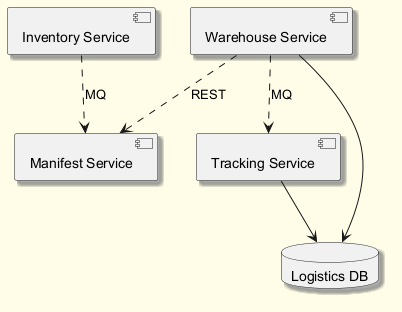

The diagram above was rendered by PlantUML. Its source (embedded in the PNG):
@startuml
skinparam backgroundColor #FFFDE7
skinparam classBackgroundColor #FFF9C4
skinparam classBorderColor #F57F17
skinparam shadowing true
component "Manifest Service" as C_ManifestService
component "Inventory Service" as C_InventoryService
component "Warehouse Service" as C_WarehouseService
component "Tracking Service" as C_TrackingService
database "Logistics DB" as DB_logistics
C_WarehouseService --> DB_logistics
C_TrackingService --> DB_logistics
C_InventoryService ..> C_ManifestService : MQ
C_WarehouseService ..> C_ManifestService : REST
C_WarehouseService ..> C_TrackingService : MQ
@enduml